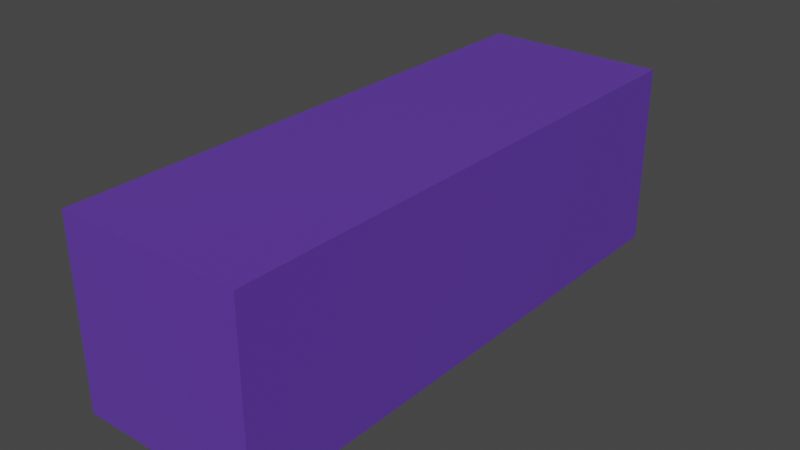 # Source: cube.blend  (saved by Blender 2.92.15; exported with 4.5.12 LTS)
import bpy
from mathutils import Matrix  # noqa: F401  (used for matrix-valued properties, if any)

bpy.ops.wm.read_factory_settings(use_empty=True)
scene = bpy.context.scene
scene.name = 'Scene'

# ---- collections
col_collection = bpy.data.collections.new('Collection'); scene.collection.children.link(col_collection)

# ---- materials (node trees are filled in below, after node groups)
mat_material = bpy.data.materials.new('Material')
mat_material.alpha_threshold = 0.0
mat_material.use_transparent_shadow = False
mat_material.line_color = (0.0, 0.0, 0.0, 1.0)

# ---- material node trees
mat_material.use_nodes = True; mat_material.node_tree.nodes.clear()
_N = mat_material.node_tree.nodes; _L = mat_material.node_tree.links
n0 = _N.new('ShaderNodeOutputMaterial'); n0.name = 'Material Output'; n0.location = (300, 300)
n1 = _N.new('ShaderNodeBsdfPrincipled'); n1.name = 'Principled BSDF'; n1.location = (10, 300)
n1.distribution = 'GGX'
n1.subsurface_method = 'BURLEY'
n1.inputs[0].default_value = (0.1207, 0.04474, 0.402, 1.0)
n1.inputs[2].default_value = 0.4
n1.inputs[3].default_value = 1.45
n1.inputs[27].default_value = (0.0, 0.0, 0.0, 1.0)
n1.inputs[28].default_value = 1.0
_L.new(n1.outputs[0], n0.inputs[0])
n0.is_active_output = True

# ---- world
world_world = bpy.data.worlds.new('World'); scene.world = world_world
world_world.use_nodes = True; world_world.node_tree.nodes.clear()
_N = world_world.node_tree.nodes; _L = world_world.node_tree.links
n0 = _N.new('ShaderNodeOutputWorld'); n0.name = 'World Output'; n0.location = (300, 300)
n1 = _N.new('ShaderNodeBackground'); n1.name = 'Background'; n1.location = (10, 300)
n1.inputs[0].default_value = (0.05088, 0.05088, 0.05088, 1.0)
_L.new(n1.outputs[0], n0.inputs[0])
n0.is_active_output = True
world_world.color = (0.05088, 0.05088, 0.05088)
world_world.use_sun_shadow = False
world_world.sun_shadow_jitter_overblur = 0.0

# ---- meshes
me_cube = bpy.data.meshes.new('Cube')
me_cube.from_pydata([(1.0, 1.0, 1.0), (1.0, 1.0, -1.0), (1.0, -1.0, 1.0), (1.0, -1.0, -1.0), (-1.0, 1.0, 1.0), (-1.0, 1.0, -1.0), (-1.0, -1.0, 1.0), (-1.0, -1.0, -1.0)], [], [(0, 4, 6, 2), (3, 2, 6, 7), (7, 6, 4, 5), (5, 1, 3, 7), (1, 0, 2, 3), (5, 4, 0, 1)])
_uv = me_cube.uv_layers.new(name='UVMap')
_uv.uv.foreach_set('vector', [0.625, 0.5, 0.875, 0.5, 0.875, 0.75, 0.625, 0.75, 0.375, 0.75, 0.625, 0.75, 0.625, 1.0, 0.375, 1.0, 0.375, 0.0, 0.625, 0.0, 0.625, 0.25, 0.375, 0.25, 0.125, 0.5, 0.375, 0.5, 0.375, 0.75, 0.125, 0.75, 0.375, 0.5, 0.625, 0.5, 0.625, 0.75, 0.375, 0.75, 0.375, 0.25, 0.625, 0.25, 0.625, 0.5, 0.375, 0.5])
me_cube.materials.append(mat_material)
me_cube.use_remesh_preserve_volume = False
me_cube.use_remesh_preserve_attributes = False
me_cube.use_mirror_vertex_groups = False
me_cube.update()

# ---- objects
ob_cube = bpy.data.objects.new('Cube', me_cube)

# ---- transforms, parenting, visibility, modifiers, constraints
ob_cube.location = (0.0, 0.0, 0.0)
ob_cube.rotation_euler = (1.571, -0.0, 0.0)
ob_cube.scale = (0.5, 0.5, 1.5)
ob_cube.lock_rotations_4d = False
ob_cube.empty_display_type = 'ARROWS'
ob_cube.lineart.crease_threshold = 0.0

# ---- collection membership
col_collection.objects.link(ob_cube)

# ---- scene / render settings (as saved in the file)
scene.frame_start = 1; scene.frame_end = 250; scene.frame_set(1)
scene.render.engine = 'BLENDER_EEVEE_NEXT'
scene.cycles.use_denoising = False
scene.cycles.samples = 128
scene.cycles.sampling_pattern = 'TABULATED_SOBOL'
scene.cycles.use_adaptive_sampling = False
scene.cycles.use_light_tree = False
scene.view_settings.view_transform = 'Filmic'
bpy.context.view_layer.update()

# ---- added for rendering (the .blend has no active camera and no usable light): camera, sun
cam_auto = bpy.data.cameras.new('AutoCamera')
cam_auto.lens = 50.0
cam_auto.sensor_width = 36.0
cam_auto.clip_end = 1000.0
ob_auto_camera = bpy.data.objects.new('AutoCamera', cam_auto)
scene.collection.objects.link(ob_auto_camera)
ob_auto_camera.location = (3.06862, -3.68235, 2.4549)
ob_auto_camera.rotation_euler = (1.09748, -7.21219e-08, 0.694738)
scene.camera = ob_auto_camera
light_auto_sun = bpy.data.lights.new('AutoSun', 'SUN')
light_auto_sun.energy = 3.0
light_auto_sun.angle = 0.0523599
ob_auto_sun = bpy.data.objects.new('AutoSun', light_auto_sun)
scene.collection.objects.link(ob_auto_sun)
ob_auto_sun.rotation_euler = (0.872665, 0.174533, 0.523599)
bpy.context.view_layer.update()
